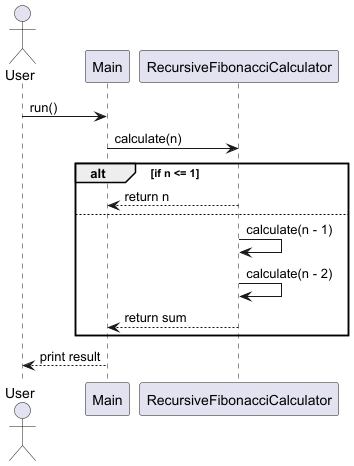

The diagram above was rendered by PlantUML. Its source (embedded in the PNG):
@startuml RecursiveFibonacciSequence

actor User
participant "Main" as Main
participant "RecursiveFibonacciCalculator" as Recursive

User -> Main : run()
Main -> Recursive : calculate(n)
alt if n <= 1
    Recursive --> Main : return n
else
    Recursive -> Recursive : calculate(n - 1)
    Recursive -> Recursive : calculate(n - 2)
    Recursive --> Main : return sum
end
Main --> User : print result

@enduml